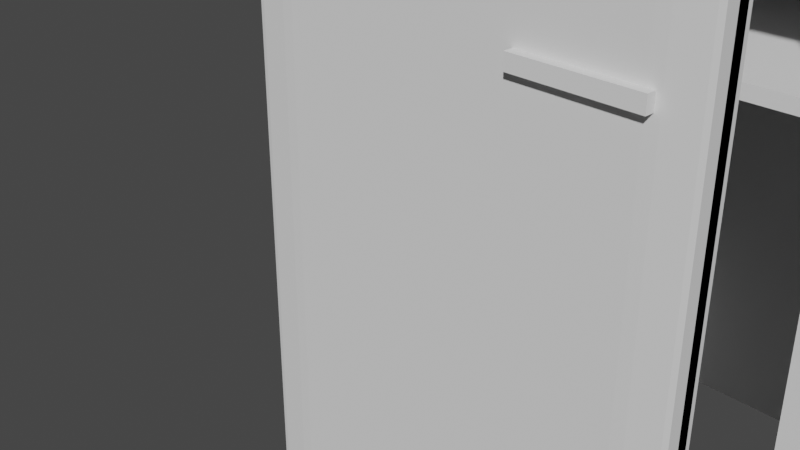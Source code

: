 # Source: fridge.blend  (saved by Blender 2.82.7; exported with 4.5.12 LTS)
import bpy
from mathutils import Matrix  # noqa: F401  (used for matrix-valued properties, if any)

bpy.ops.wm.read_factory_settings(use_empty=True)
scene = bpy.context.scene
scene.name = 'Scene'

# ---- collections
col_collection = bpy.data.collections.new('Collection'); scene.collection.children.link(col_collection)

# ---- world
world_world = bpy.data.worlds.new('World'); scene.world = world_world
world_world.use_nodes = True; world_world.node_tree.nodes.clear()
_N = world_world.node_tree.nodes; _L = world_world.node_tree.links
n0 = _N.new('ShaderNodeOutputWorld'); n0.name = 'World Output'; n0.location = (300, 300)
n1 = _N.new('ShaderNodeBackground'); n1.name = 'Background'; n1.location = (10, 300)
n1.inputs[0].default_value = (0.05088, 0.05088, 0.05088, 1.0)
_L.new(n1.outputs[0], n0.inputs[0])
n0.is_active_output = True
world_world.color = (0.05088, 0.05088, 0.05088)
world_world.use_sun_shadow = False
world_world.sun_shadow_jitter_overblur = 0.0

# ---- cameras
cam_camera = bpy.data.cameras.new('Camera')
cam_camera.clip_end = 100.0
cam_camera.ortho_scale = 7.314

# ---- meshes
me_cube_010 = bpy.data.meshes.new('Cube.010')
me_cube_010.from_pydata([(-1.0, -1.0, -1.0), (-1.0, -1.0, 1.0), (-1.0, 1.0, -1.0), (-1.0, 1.0, 1.0), (1.0, -1.0, -1.0), (1.0, -1.0, 1.0), (1.0, 1.0, -1.0), (1.0, 1.0, 1.0)], [], [(0, 1, 3, 2), (2, 3, 7, 6), (6, 7, 5, 4), (4, 5, 1, 0), (2, 6, 4, 0), (7, 3, 1, 5)])
_uv = me_cube_010.uv_layers.new(name='UVMap')
_uv.uv.foreach_set('vector', [0.375, 0.0, 0.625, 0.0, 0.625, 0.25, 0.375, 0.25, 0.375, 0.25, 0.625, 0.25, 0.625, 0.5, 0.375, 0.5, 0.375, 0.5, 0.625, 0.5, 0.625, 0.75, 0.375, 0.75, 0.375, 0.75, 0.625, 0.75, 0.625, 1.0, 0.375, 1.0, 0.125, 0.5, 0.375, 0.5, 0.375, 0.75, 0.125, 0.75, 0.625, 0.5, 0.875, 0.5, 0.875, 0.75, 0.625, 0.75])
me_cube_010.use_remesh_fix_poles = True
me_cube_010.use_remesh_preserve_attributes = False
me_cube_010.use_mirror_vertex_groups = False
me_cube_010.update()
me_cube_011 = bpy.data.meshes.new('Cube.011')
me_cube_011.from_pydata([(-1.0, -1.0, -1.0), (-1.0, -1.0, 1.0), (-1.0, 1.0, -1.0), (-1.0, 1.0, 1.0), (1.0, -1.0, -1.0), (1.0, -1.0, 1.0), (1.0, 1.0, -1.0), (1.0, 1.0, 1.0)], [], [(0, 1, 3, 2), (2, 3, 7, 6), (6, 7, 5, 4), (4, 5, 1, 0), (2, 6, 4, 0), (7, 3, 1, 5)])
_uv = me_cube_011.uv_layers.new(name='UVMap')
_uv.uv.foreach_set('vector', [0.375, 0.0, 0.625, 0.0, 0.625, 0.25, 0.375, 0.25, 0.375, 0.25, 0.625, 0.25, 0.625, 0.5, 0.375, 0.5, 0.375, 0.5, 0.625, 0.5, 0.625, 0.75, 0.375, 0.75, 0.375, 0.75, 0.625, 0.75, 0.625, 1.0, 0.375, 1.0, 0.125, 0.5, 0.375, 0.5, 0.375, 0.75, 0.125, 0.75, 0.625, 0.5, 0.875, 0.5, 0.875, 0.75, 0.625, 0.75])
me_cube_011.use_remesh_fix_poles = True
me_cube_011.use_remesh_preserve_attributes = False
me_cube_011.use_mirror_vertex_groups = False
me_cube_011.update()
me_cube_012 = bpy.data.meshes.new('Cube.012')
me_cube_012.from_pydata([(-1.0, -1.0, -1.0), (-1.0, -1.0, 1.0), (-1.0, 1.0, -1.0), (-1.0, 1.0, 1.0), (1.0, -1.0, -1.0), (1.0, -1.0, 1.0), (1.0, 1.0, -1.0), (1.0, 1.0, 1.0)], [], [(0, 1, 3, 2), (2, 3, 7, 6), (6, 7, 5, 4), (4, 5, 1, 0), (2, 6, 4, 0), (7, 3, 1, 5)])
_uv = me_cube_012.uv_layers.new(name='UVMap')
_uv.uv.foreach_set('vector', [0.375, 0.0, 0.625, 0.0, 0.625, 0.25, 0.375, 0.25, 0.375, 0.25, 0.625, 0.25, 0.625, 0.5, 0.375, 0.5, 0.375, 0.5, 0.625, 0.5, 0.625, 0.75, 0.375, 0.75, 0.375, 0.75, 0.625, 0.75, 0.625, 1.0, 0.375, 1.0, 0.125, 0.5, 0.375, 0.5, 0.375, 0.75, 0.125, 0.75, 0.625, 0.5, 0.875, 0.5, 0.875, 0.75, 0.625, 0.75])
me_cube_012.use_remesh_fix_poles = True
me_cube_012.use_remesh_preserve_attributes = False
me_cube_012.use_mirror_vertex_groups = False
me_cube_012.update()
me_cube_013 = bpy.data.meshes.new('Cube.013')
me_cube_013.from_pydata([(-1.0, -1.0, -1.0), (-1.0, -1.0, 1.0), (-1.0, 1.0, -1.0), (-1.0, 1.0, 1.0), (1.0, -1.0, -1.0), (1.0, -1.0, 1.0), (1.0, 1.0, -1.0), (1.0, 1.0, 1.0)], [], [(0, 1, 3, 2), (2, 3, 7, 6), (6, 7, 5, 4), (4, 5, 1, 0), (2, 6, 4, 0), (7, 3, 1, 5)])
_uv = me_cube_013.uv_layers.new(name='UVMap')
_uv.uv.foreach_set('vector', [0.375, 0.0, 0.625, 0.0, 0.625, 0.25, 0.375, 0.25, 0.375, 0.25, 0.625, 0.25, 0.625, 0.5, 0.375, 0.5, 0.375, 0.5, 0.625, 0.5, 0.625, 0.75, 0.375, 0.75, 0.375, 0.75, 0.625, 0.75, 0.625, 1.0, 0.375, 1.0, 0.125, 0.5, 0.375, 0.5, 0.375, 0.75, 0.125, 0.75, 0.625, 0.5, 0.875, 0.5, 0.875, 0.75, 0.625, 0.75])
me_cube_013.use_remesh_fix_poles = True
me_cube_013.use_remesh_preserve_attributes = False
me_cube_013.use_mirror_vertex_groups = False
me_cube_013.update()
me_cube_014 = bpy.data.meshes.new('Cube.014')
me_cube_014.from_pydata([(-1.0, -1.0, -1.0), (-1.0, -1.0, 1.0), (-1.0, 1.0, -1.0), (-1.0, 1.0, 1.0), (1.0, -1.0, -1.0), (1.0, -1.0, 1.0), (1.0, 1.0, -1.0), (1.0, 1.0, 1.0)], [], [(0, 1, 3, 2), (2, 3, 7, 6), (6, 7, 5, 4), (4, 5, 1, 0), (2, 6, 4, 0), (7, 3, 1, 5)])
_uv = me_cube_014.uv_layers.new(name='UVMap')
_uv.uv.foreach_set('vector', [0.375, 0.0, 0.625, 0.0, 0.625, 0.25, 0.375, 0.25, 0.375, 0.25, 0.625, 0.25, 0.625, 0.5, 0.375, 0.5, 0.375, 0.5, 0.625, 0.5, 0.625, 0.75, 0.375, 0.75, 0.375, 0.75, 0.625, 0.75, 0.625, 1.0, 0.375, 1.0, 0.125, 0.5, 0.375, 0.5, 0.375, 0.75, 0.125, 0.75, 0.625, 0.5, 0.875, 0.5, 0.875, 0.75, 0.625, 0.75])
me_cube_014.use_remesh_fix_poles = True
me_cube_014.use_remesh_preserve_attributes = False
me_cube_014.use_mirror_vertex_groups = False
me_cube_014.update()
me_cube_015 = bpy.data.meshes.new('Cube.015')
me_cube_015.from_pydata([(-1.0, -1.0, -1.0), (-1.0, -1.0, 1.0), (-1.0, 1.0, -1.0), (-1.0, 1.0, 1.0), (1.0, -1.0, -1.0), (1.0, -1.0, 1.0), (1.0, 1.0, -1.0), (1.0, 1.0, 1.0)], [], [(0, 1, 3, 2), (2, 3, 7, 6), (6, 7, 5, 4), (4, 5, 1, 0), (2, 6, 4, 0), (7, 3, 1, 5)])
_uv = me_cube_015.uv_layers.new(name='UVMap')
_uv.uv.foreach_set('vector', [0.375, 0.0, 0.625, 0.0, 0.625, 0.25, 0.375, 0.25, 0.375, 0.25, 0.625, 0.25, 0.625, 0.5, 0.375, 0.5, 0.375, 0.5, 0.625, 0.5, 0.625, 0.75, 0.375, 0.75, 0.375, 0.75, 0.625, 0.75, 0.625, 1.0, 0.375, 1.0, 0.125, 0.5, 0.375, 0.5, 0.375, 0.75, 0.125, 0.75, 0.625, 0.5, 0.875, 0.5, 0.875, 0.75, 0.625, 0.75])
me_cube_015.use_remesh_fix_poles = True
me_cube_015.use_remesh_preserve_attributes = False
me_cube_015.use_mirror_vertex_groups = False
me_cube_015.update()
me_cube_016 = bpy.data.meshes.new('Cube.016')
me_cube_016.from_pydata([(-1.0, -1.0, -1.0), (-1.0, -1.0, 1.0), (-1.0, 1.0, -1.0), (-1.0, 1.0, 1.0), (1.0, -1.0, -1.0), (1.0, -1.0, 1.0), (1.0, 1.0, -1.0), (1.0, 1.0, 1.0)], [], [(0, 1, 3, 2), (2, 3, 7, 6), (6, 7, 5, 4), (4, 5, 1, 0), (2, 6, 4, 0), (7, 3, 1, 5)])
_uv = me_cube_016.uv_layers.new(name='UVMap')
_uv.uv.foreach_set('vector', [0.375, 0.0, 0.625, 0.0, 0.625, 0.25, 0.375, 0.25, 0.375, 0.25, 0.625, 0.25, 0.625, 0.5, 0.375, 0.5, 0.375, 0.5, 0.625, 0.5, 0.625, 0.75, 0.375, 0.75, 0.375, 0.75, 0.625, 0.75, 0.625, 1.0, 0.375, 1.0, 0.125, 0.5, 0.375, 0.5, 0.375, 0.75, 0.125, 0.75, 0.625, 0.5, 0.875, 0.5, 0.875, 0.75, 0.625, 0.75])
me_cube_016.use_remesh_fix_poles = True
me_cube_016.use_remesh_preserve_attributes = False
me_cube_016.use_mirror_vertex_groups = False
me_cube_016.update()
me_cube_017 = bpy.data.meshes.new('Cube.017')
me_cube_017.from_pydata([(-1.0, -1.0, -1.0), (-1.0, 1.0, -1.0), (1.0, -1.0, -1.0), (1.0, 1.0, -1.0), (-0.9584, -1.0, 1.0), (-1.0, -1.0, 0.9584), (-1.0, 1.0, 0.9584), (-0.9584, 1.0, 1.0), (1.0, -1.0, 0.9671), (0.9671, -1.0, 1.0), (0.9671, 1.0, 1.0), (1.0, 1.0, 0.9671)], [], [(1, 6, 7, 10, 11, 3), (2, 8, 9, 4, 5, 0), (0, 5, 6, 1), (1, 3, 2, 0), (4, 7, 6, 5), (10, 7, 4, 9), (10, 9, 8, 11), (3, 11, 8, 2)])
_uv = me_cube_017.uv_layers.new(name='UVMap')
_uv.uv.foreach_set('vector', [0.375, 0.25, 0.6198, 0.25, 0.625, 0.2552, 0.625, 0.4959, 0.6209, 0.5, 0.375, 0.5, 0.375, 0.75, 0.6209, 0.75, 0.625, 0.7541, 0.625, 0.9948, 0.6198, 1.0, 0.375, 1.0, 0.375, 0.0, 0.6198, 0.0, 0.6198, 0.25, 0.375, 0.25, 0.125, 0.5, 0.375, 0.5, 0.375, 0.75, 0.125, 0.75, 0.8698, 0.75, 0.8698, 0.5, 0.875, 0.5, 0.875, 0.75, 0.6291, 0.5, 0.8698, 0.5, 0.8698, 0.75, 0.6291, 0.75, 0.6291, 0.5, 0.6291, 0.75, 0.6209, 0.75, 0.6209, 0.5, 0.375, 0.5, 0.6209, 0.5, 0.6209, 0.75, 0.375, 0.75])
me_cube_017.use_remesh_fix_poles = True
me_cube_017.use_remesh_preserve_attributes = False
me_cube_017.use_mirror_vertex_groups = False
me_cube_017.update()
me_cube_018 = bpy.data.meshes.new('Cube.018')
me_cube_018.from_pydata([(-0.8465, -0.7923, -0.9775), (-0.7923, -0.7923, -1.0), (-0.7923, -0.8465, -0.9775), (-0.85, -0.85, -0.9481), (-0.7923, -0.9775, -0.8465), (-0.7923, -1.0, -0.7923), (-0.8465, -0.9775, -0.7923), (-0.85, -0.9481, -0.85), (-0.9775, -0.7923, -0.8465), (-0.9481, -0.85, -0.85), (-0.9775, -0.8465, -0.7923), (-1.0, -0.7923, -0.7923), (-0.8465, -0.9775, 0.7923), (-0.7923, -1.0, 0.7923), (-0.7923, -0.9775, 0.8465), (-0.85, -0.9481, 0.85), (-0.7923, -0.8465, 0.9775), (-0.7923, -0.7923, 1.0), (-0.8465, -0.7923, 0.9775), (-0.85, -0.85, 0.9481), (-0.9775, -0.8465, 0.7923), (-0.9481, -0.85, 0.85), (-0.9775, -0.7923, 0.8465), (-1.0, -0.7923, 0.7923), (-0.7923, 0.8465, -0.9775), (-0.7923, 0.7923, -1.0), (-0.8465, 0.7923, -0.9775), (-0.85, 0.85, -0.9481), (-0.9775, 0.7923, -0.8465), (-1.0, 0.7923, -0.7923), (-0.9775, 0.8465, -0.7923), (-0.9481, 0.85, -0.85), (-0.7923, 0.9775, -0.8465), (-0.85, 0.9481, -0.85), (-0.8465, 0.9775, -0.7923), (-0.7923, 1.0, -0.7923), (-0.8465, 0.7923, 0.9775), (-0.7923, 0.7923, 1.0), (-0.7923, 0.8465, 0.9775), (-0.85, 0.85, 0.9481), (-0.7923, 0.9775, 0.8465), (-0.7923, 1.0, 0.7923), (-0.8465, 0.9775, 0.7923), (-0.85, 0.9481, 0.85), (-0.9775, 0.7923, 0.8465), (-0.9481, 0.85, 0.85), (-0.9775, 0.8465, 0.7923), (-1.0, 0.7923, 0.7923), (0.7923, -0.8465, -0.9775), (0.7923, -0.7923, -1.0), (0.8465, -0.7923, -0.9775), (0.85, -0.85, -0.9481), (0.9775, -0.7923, -0.8465), (1.0, -0.7923, -0.7923), (0.9775, -0.8465, -0.7923), (0.9481, -0.85, -0.85), (0.7923, -0.9775, -0.8465), (0.85, -0.9481, -0.85), (0.8465, -0.9775, -0.7923), (0.7923, -1.0, -0.7923), (0.8465, -0.7923, 0.9775), (0.7923, -0.7923, 1.0), (0.7923, -0.8465, 0.9775), (0.85, -0.85, 0.9481), (0.7923, -0.9775, 0.8465), (0.7923, -1.0, 0.7923), (0.8465, -0.9775, 0.7923), (0.85, -0.9481, 0.85), (0.9775, -0.7923, 0.8465), (0.9481, -0.85, 0.85), (0.9775, -0.8465, 0.7923), (1.0, -0.7923, 0.7923), (0.8465, 0.7923, -0.9775), (0.7923, 0.7923, -1.0), (0.7923, 0.8465, -0.9775), (0.85, 0.85, -0.9481), (0.7923, 0.9775, -0.8465), (0.7923, 1.0, -0.7923), (0.8465, 0.9775, -0.7923), (0.85, 0.9481, -0.85), (0.9775, 0.7923, -0.8465), (0.9481, 0.85, -0.85), (0.9775, 0.8465, -0.7923), (1.0, 0.7923, -0.7923), (0.7923, 0.8465, 0.9775), (0.7923, 0.7923, 1.0), (0.8465, 0.7923, 0.9775), (0.85, 0.85, 0.9481), (0.9775, 0.7923, 0.8465), (1.0, 0.7923, 0.7923), (0.9775, 0.8465, 0.7923), (0.9481, 0.85, 0.85), (0.7923, 0.9775, 0.8465), (0.85, 0.9481, 0.85), (0.8465, 0.9775, 0.7923), (0.7923, 1.0, 0.7923)], [], [(11, 23, 47, 29), (86, 60, 68, 88), (74, 24, 32, 76), (15, 19, 21), (39, 43, 45), (25, 73, 49, 1), (62, 16, 14, 64), (42, 34, 30, 46), (38, 84, 92, 40), (50, 72, 80, 52), (75, 79, 81), (90, 82, 78, 94), (3, 7, 9), (59, 65, 13, 5), (85, 37, 17, 61), (35, 41, 95, 77), (27, 31, 33), (51, 55, 57), (87, 91, 93), (66, 58, 54, 70), (63, 67, 69), (83, 89, 71, 53), (6, 12, 20, 10), (18, 36, 44, 22), (2, 48, 56, 4), (0, 1, 2, 3), (4, 5, 6, 7), (8, 9, 10, 11), (12, 13, 14, 15), (16, 17, 18, 19), (20, 21, 22, 23), (24, 25, 26, 27), (28, 29, 30, 31), (32, 33, 34, 35), (36, 37, 38, 39), (40, 41, 42, 43), (44, 45, 46, 47), (48, 49, 50, 51), (52, 53, 54, 55), (56, 57, 58, 59), (60, 61, 62, 63), (64, 65, 66, 67), (68, 69, 70, 71), (72, 73, 74, 75), (76, 77, 78, 79), (80, 81, 82, 83), (84, 85, 86, 87), (88, 89, 90, 91), (92, 93, 94, 95), (8, 0, 3, 9), (2, 4, 7, 3), (6, 10, 9, 7), (20, 12, 15, 21), (14, 16, 19, 15), (18, 22, 21, 19), (32, 24, 27, 33), (26, 28, 31, 27), (30, 34, 33, 31), (44, 36, 39, 45), (38, 40, 43, 39), (42, 46, 45, 43), (56, 48, 51, 57), (50, 52, 55, 51), (54, 58, 57, 55), (68, 60, 63, 69), (62, 64, 67, 63), (66, 70, 69, 67), (80, 72, 75, 81), (74, 76, 79, 75), (78, 82, 81, 79), (92, 84, 87, 93), (86, 88, 91, 87), (90, 94, 93, 91), (25, 1, 0, 26), (11, 29, 28, 8), (5, 13, 12, 6), (23, 11, 10, 20), (17, 37, 36, 18), (47, 23, 22, 44), (41, 35, 34, 42), (29, 47, 46, 30), (73, 25, 24, 74), (35, 77, 76, 32), (37, 85, 84, 38), (95, 41, 40, 92), (89, 83, 82, 90), (77, 95, 94, 78), (49, 73, 72, 50), (83, 53, 52, 80), (85, 61, 60, 86), (71, 89, 88, 68), (65, 59, 58, 66), (53, 71, 70, 54), (1, 49, 48, 2), (59, 5, 4, 56), (61, 17, 16, 62), (13, 65, 64, 14), (26, 0, 8, 28)])
_uv = me_cube_018.uv_layers.new(name='UVMap')
_uv.uv.foreach_set('vector', [0.401, 0.02597, 0.599, 0.02597, 0.599, 0.224, 0.401, 0.224, 0.6414, 0.526, 0.6414, 0.724, 0.6086, 0.724, 0.6086, 0.526, 0.349, 0.5192, 0.151, 0.5192, 0.151, 0.5028, 0.349, 0.5028, 0.6062, 0.9812, 0.6185, 0.9812, 0.6062, 0.9935, 0.8562, 0.5188, 0.8562, 0.5065, 0.8685, 0.5188, 0.151, 0.526, 0.349, 0.526, 0.349, 0.724, 0.151, 0.724, 0.651, 0.7308, 0.849, 0.7308, 0.849, 0.7472, 0.651, 0.7472, 0.599, 0.2664, 0.401, 0.2664, 0.401, 0.2336, 0.599, 0.2336, 0.849, 0.5192, 0.651, 0.5192, 0.651, 0.5028, 0.849, 0.5028, 0.3586, 0.724, 0.3586, 0.526, 0.3914, 0.526, 0.3914, 0.724, 0.3562, 0.5188, 0.3562, 0.5065, 0.3685, 0.5188, 0.599, 0.5164, 0.401, 0.5164, 0.401, 0.4836, 0.599, 0.4836, 0.1438, 0.7312, 0.1438, 0.7435, 0.1315, 0.7312, 0.401, 0.776, 0.599, 0.776, 0.599, 0.974, 0.401, 0.974, 0.651, 0.526, 0.849, 0.526, 0.849, 0.724, 0.651, 0.724, 0.401, 0.276, 0.599, 0.276, 0.599, 0.474, 0.401, 0.474, 0.1438, 0.5188, 0.1315, 0.5188, 0.1438, 0.5065, 0.3562, 0.7312, 0.3685, 0.7312, 0.3562, 0.7435, 0.6438, 0.5188, 0.6315, 0.5188, 0.6438, 0.5065, 0.599, 0.7664, 0.401, 0.7664, 0.401, 0.7336, 0.599, 0.7336, 0.6438, 0.7312, 0.6438, 0.7435, 0.6315, 0.7312, 0.401, 0.526, 0.599, 0.526, 0.599, 0.724, 0.401, 0.724, 0.401, 0.9808, 0.599, 0.9808, 0.599, 0.9972, 0.401, 0.9972, 0.8558, 0.724, 0.8558, 0.526, 0.8722, 0.526, 0.8722, 0.724, 0.151, 0.7308, 0.349, 0.7308, 0.349, 0.7472, 0.151, 0.7472, 0.1442, 0.724, 0.151, 0.724, 0.151, 0.7308, 0.1438, 0.7312, 0.151, 0.7472, 0.151, 0.75, 0.147, 0.75, 0.147, 0.7451, 0.1278, 0.724, 0.1299, 0.728, 0.125, 0.728, 0.125, 0.724, 0.599, 0.9808, 0.599, 0.978, 0.603, 0.978, 0.603, 0.9829, 0.849, 0.7308, 0.849, 0.728, 0.853, 0.728, 0.853, 0.7329, 0.599, 0.9972, 0.603, 0.9951, 0.603, 1.0, 0.599, 1.0, 0.151, 0.5192, 0.151, 0.526, 0.1442, 0.526, 0.1438, 0.5188, 0.1278, 0.526, 0.125, 0.526, 0.125, 0.522, 0.1299, 0.522, 0.151, 0.5028, 0.147, 0.5049, 0.147, 0.5, 0.151, 0.5, 0.8558, 0.526, 0.849, 0.526, 0.849, 0.5192, 0.8562, 0.5188, 0.849, 0.5028, 0.849, 0.5, 0.853, 0.5, 0.853, 0.5049, 0.8722, 0.526, 0.8701, 0.522, 0.875, 0.522, 0.875, 0.526, 0.349, 0.7308, 0.349, 0.728, 0.353, 0.728, 0.353, 0.7329, 0.3914, 0.724, 0.397, 0.724, 0.397, 0.728, 0.3873, 0.728, 0.349, 0.7472, 0.353, 0.7451, 0.353, 0.75, 0.349, 0.75, 0.6414, 0.724, 0.647, 0.724, 0.647, 0.728, 0.6373, 0.728, 0.651, 0.7472, 0.651, 0.75, 0.647, 0.75, 0.647, 0.7451, 0.6086, 0.724, 0.6127, 0.728, 0.603, 0.728, 0.603, 0.724, 0.3586, 0.526, 0.353, 0.526, 0.353, 0.522, 0.3627, 0.522, 0.349, 0.5028, 0.349, 0.5, 0.353, 0.5, 0.353, 0.5049, 0.3914, 0.526, 0.3873, 0.522, 0.397, 0.522, 0.397, 0.526, 0.651, 0.5192, 0.651, 0.522, 0.647, 0.522, 0.647, 0.5171, 0.6086, 0.526, 0.603, 0.526, 0.603, 0.522, 0.6127, 0.522, 0.651, 0.5028, 0.647, 0.5049, 0.647, 0.5, 0.651, 0.5, 0.1278, 0.724, 0.1442, 0.724, 0.1438, 0.7312, 0.1315, 0.7312, 0.151, 0.7308, 0.151, 0.7472, 0.1438, 0.7435, 0.1438, 0.7312, 0.401, 0.9808, 0.401, 0.9972, 0.397, 0.9951, 0.397, 0.9829, 0.599, 0.9972, 0.599, 0.9808, 0.6062, 0.9812, 0.6062, 0.9935, 0.849, 0.7472, 0.849, 0.7308, 0.853, 0.7329, 0.853, 0.7451, 0.8558, 0.724, 0.8722, 0.724, 0.8701, 0.728, 0.8579, 0.728, 0.151, 0.5028, 0.151, 0.5192, 0.1438, 0.5188, 0.1438, 0.5065, 0.1442, 0.526, 0.1278, 0.526, 0.1315, 0.5188, 0.1438, 0.5188, 0.401, 0.2336, 0.401, 0.2664, 0.397, 0.2623, 0.397, 0.2377, 0.8722, 0.526, 0.8558, 0.526, 0.8562, 0.5188, 0.8685, 0.5188, 0.849, 0.5192, 0.849, 0.5028, 0.8562, 0.5065, 0.8562, 0.5188, 0.599, 0.2664, 0.599, 0.2336, 0.603, 0.2377, 0.603, 0.2623, 0.349, 0.7472, 0.349, 0.7308, 0.3562, 0.7312, 0.3562, 0.7435, 0.3586, 0.724, 0.3914, 0.724, 0.3873, 0.728, 0.3627, 0.728, 0.401, 0.7336, 0.401, 0.7664, 0.397, 0.7623, 0.397, 0.7377, 0.6086, 0.724, 0.6414, 0.724, 0.6373, 0.728, 0.6127, 0.728, 0.651, 0.7308, 0.651, 0.7472, 0.6438, 0.7435, 0.6438, 0.7312, 0.599, 0.7664, 0.599, 0.7336, 0.603, 0.7377, 0.603, 0.7623, 0.3914, 0.526, 0.3586, 0.526, 0.3627, 0.522, 0.3873, 0.522, 0.349, 0.5192, 0.349, 0.5028, 0.3562, 0.5065, 0.3562, 0.5188, 0.401, 0.4836, 0.401, 0.5164, 0.397, 0.5123, 0.397, 0.4877, 0.651, 0.5028, 0.651, 0.5192, 0.6438, 0.5188, 0.6438, 0.5065, 0.6414, 0.526, 0.6086, 0.526, 0.6127, 0.522, 0.6373, 0.522, 0.599, 0.5164, 0.599, 0.4836, 0.603, 0.4877, 0.603, 0.5123, 0.151, 0.526, 0.151, 0.724, 0.1442, 0.724, 0.1442, 0.526, 0.401, 0.02597, 0.401, 0.224, 0.397, 0.224, 0.397, 0.02597, 0.401, 0.974, 0.599, 0.974, 0.599, 0.9808, 0.401, 0.9808, 0.599, 0.02597, 0.401, 0.02597, 0.401, 0.022, 0.599, 0.022, 0.849, 0.724, 0.849, 0.526, 0.8558, 0.526, 0.8558, 0.724, 0.599, 0.224, 0.599, 0.02597, 0.603, 0.02597, 0.603, 0.224, 0.599, 0.276, 0.401, 0.276, 0.401, 0.2664, 0.599, 0.2664, 0.401, 0.224, 0.599, 0.224, 0.599, 0.2336, 0.401, 0.2336, 0.349, 0.526, 0.151, 0.526, 0.151, 0.5192, 0.349, 0.5192, 0.401, 0.276, 0.401, 0.474, 0.397, 0.474, 0.397, 0.276, 0.849, 0.526, 0.651, 0.526, 0.651, 0.5192, 0.849, 0.5192, 0.599, 0.474, 0.599, 0.276, 0.603, 0.276, 0.603, 0.474, 0.599, 0.526, 0.401, 0.526, 0.401, 0.5164, 0.599, 0.5164, 0.401, 0.474, 0.599, 0.474, 0.599, 0.4836, 0.401, 0.4836, 0.349, 0.724, 0.349, 0.526, 0.3586, 0.526, 0.3586, 0.724, 0.401, 0.526, 0.401, 0.724, 0.3914, 0.724, 0.3914, 0.526, 0.651, 0.526, 0.651, 0.724, 0.6414, 0.724, 0.6414, 0.526, 0.599, 0.724, 0.599, 0.526, 0.6086, 0.526, 0.6086, 0.724, 0.599, 0.776, 0.401, 0.776, 0.401, 0.7664, 0.599, 0.7664, 0.401, 0.724, 0.599, 0.724, 0.599, 0.7336, 0.401, 0.7336, 0.151, 0.724, 0.349, 0.724, 0.349, 0.7308, 0.151, 0.7308, 0.401, 0.776, 0.401, 0.974, 0.397, 0.974, 0.397, 0.776, 0.651, 0.724, 0.849, 0.724, 0.849, 0.7308, 0.651, 0.7308, 0.599, 0.974, 0.599, 0.776, 0.603, 0.776, 0.603, 0.974, 0.1442, 0.526, 0.1442, 0.724, 0.1278, 0.724, 0.1278, 0.526])
me_cube_018.use_remesh_fix_poles = True
me_cube_018.use_remesh_preserve_attributes = False
me_cube_018.use_mirror_vertex_groups = False
me_cube_018.update()
me_cube_019 = bpy.data.meshes.new('Cube.019')
me_cube_019.from_pydata([(-1.0, -1.0, -1.0), (-1.0, -1.0, 1.0), (-1.0, 1.0, -1.0), (-1.0, 1.0, 1.0), (1.0, -1.0, -1.0), (1.0, -1.0, 1.0), (1.0, 1.0, -1.0), (1.0, 1.0, 1.0)], [], [(0, 1, 3, 2), (2, 3, 7, 6), (6, 7, 5, 4), (4, 5, 1, 0), (2, 6, 4, 0), (7, 3, 1, 5)])
_uv = me_cube_019.uv_layers.new(name='UVMap')
_uv.uv.foreach_set('vector', [0.375, 0.0, 0.625, 0.0, 0.625, 0.25, 0.375, 0.25, 0.375, 0.25, 0.625, 0.25, 0.625, 0.5, 0.375, 0.5, 0.375, 0.5, 0.625, 0.5, 0.625, 0.75, 0.375, 0.75, 0.375, 0.75, 0.625, 0.75, 0.625, 1.0, 0.375, 1.0, 0.125, 0.5, 0.375, 0.5, 0.375, 0.75, 0.125, 0.75, 0.625, 0.5, 0.875, 0.5, 0.875, 0.75, 0.625, 0.75])
me_cube_019.use_remesh_fix_poles = True
me_cube_019.use_remesh_preserve_attributes = False
me_cube_019.use_mirror_vertex_groups = False
me_cube_019.update()
me_cube = bpy.data.meshes.new('Cube')
me_cube.from_pydata([(-1.0, -1.0, -1.0), (-1.0, -1.0, 1.0), (-1.0, 1.0, -1.0), (-1.0, 1.0, 1.0), (1.0, -1.0, -1.0), (1.0, -1.0, 1.0), (1.0, 1.0, -1.0), (1.0, 1.0, 1.0)], [], [(0, 1, 3, 2), (2, 3, 7, 6), (6, 7, 5, 4), (4, 5, 1, 0), (2, 6, 4, 0), (7, 3, 1, 5)])
_uv = me_cube.uv_layers.new(name='UVMap')
_uv.uv.foreach_set('vector', [0.375, 0.0, 0.625, 0.0, 0.625, 0.25, 0.375, 0.25, 0.375, 0.25, 0.625, 0.25, 0.625, 0.5, 0.375, 0.5, 0.375, 0.5, 0.625, 0.5, 0.625, 0.75, 0.375, 0.75, 0.375, 0.75, 0.625, 0.75, 0.625, 1.0, 0.375, 1.0, 0.125, 0.5, 0.375, 0.5, 0.375, 0.75, 0.125, 0.75, 0.625, 0.5, 0.875, 0.5, 0.875, 0.75, 0.625, 0.75])
me_cube.use_remesh_fix_poles = True
me_cube.use_remesh_preserve_attributes = False
me_cube.use_mirror_vertex_groups = False
me_cube.update()

# ---- objects
ob_camera = bpy.data.objects.new('Camera', cam_camera)
ob_cube = bpy.data.objects.new('Cube', me_cube_010)
ob_cube_001 = bpy.data.objects.new('Cube.001', me_cube_011)
ob_cube_002 = bpy.data.objects.new('Cube.002', me_cube_012)
ob_cube_003 = bpy.data.objects.new('Cube.003', me_cube_013)
ob_cube_004 = bpy.data.objects.new('Cube.004', me_cube_014)
ob_cube_005 = bpy.data.objects.new('Cube.005', me_cube_015)
ob_cube_006 = bpy.data.objects.new('Cube.006', me_cube_016)
ob_cube_007 = bpy.data.objects.new('Cube.007', me_cube_017)
ob_cube_008 = bpy.data.objects.new('Cube.008', me_cube_018)
ob_cube_009 = bpy.data.objects.new('Cube.009', me_cube_019)
ob_cube_012 = bpy.data.objects.new('Cube.012', me_cube)

# ---- transforms, parenting, visibility, modifiers, constraints
ob_camera.location = (7.359, -13.25, 4.958)
ob_camera.rotation_euler = (1.109, 0.0, 0.8149)
ob_camera.lock_rotations_4d = False
ob_camera.empty_display_type = 'ARROWS'
ob_camera.color = (0.0, 0.0, 0.0, 0.0)
ob_camera.display_type = 'WIRE'
ob_camera.lineart.crease_threshold = 0.0
ob_cube.location = (0.0, 3.0, 0.05596)
ob_cube.scale = (3.22, 0.21, 7.06)
ob_cube.lineart.crease_threshold = 0.0
ob_cube_001.location = (3.0, 0.0, 0.0)
ob_cube_001.rotation_euler = (0.0, 0.0, 1.571)
ob_cube_001.scale = (3.0, 0.2, 7.0)
ob_cube_001.lineart.crease_threshold = 0.0
ob_cube_002.location = (-3.0, 0.0, 0.0)
ob_cube_002.rotation_euler = (0.0, 0.0, 1.571)
ob_cube_002.scale = (3.0, 0.2, 7.0)
ob_cube_002.lineart.crease_threshold = 0.0
ob_cube_003.location = (0.0, 0.0, 5.0)
ob_cube_003.rotation_euler = (1.571, 0.0, 0.0)
ob_cube_003.scale = (3.0, 0.1, 3.0)
ob_cube_003.lineart.crease_threshold = 0.0
ob_cube_004.location = (0.0, 0.0, 3.0)
ob_cube_004.rotation_euler = (1.571, 0.0, 0.0)
ob_cube_004.scale = (3.0, 0.1, 3.0)
ob_cube_004.lineart.crease_threshold = 0.0
ob_cube_005.location = (0.0, 0.0, 1.0)
ob_cube_005.rotation_euler = (1.571, 0.0, 0.0)
ob_cube_005.scale = (3.0, 0.1, 3.0)
ob_cube_005.lineart.crease_threshold = 0.0
ob_cube_006.location = (0.0, 0.0, 5.0)
ob_cube_006.rotation_euler = (1.571, 0.0, 0.0)
ob_cube_006.scale = (3.0, 0.1, 3.0)
ob_cube_006.lineart.crease_threshold = 0.0
ob_cube_007.location = (0.0, 0.0, 7.0)
ob_cube_007.rotation_euler = (1.571, 0.0, 0.0)
ob_cube_007.scale = (3.21, 0.12, 3.1)
ob_cube_007.lineart.crease_threshold = 0.0
ob_cube_008.location = (0.0, -5.541, 0.0)
ob_cube_008.scale = (3.0, 0.2, 7.0)
ob_cube_008.lineart.crease_threshold = 0.0
ob_cube_009.location = (0.0, -5.423, 0.0)
ob_cube_009.scale = (3.0, 0.1, 7.0)
ob_cube_009.lineart.crease_threshold = 0.0
ob_cube_012.location = (1.684, -5.759, 1.768)
ob_cube_012.scale = (0.7913, 0.1, 0.1)
ob_cube_012.lineart.crease_threshold = 0.0

# ---- collection membership
col_collection.objects.link(ob_camera)
col_collection.objects.link(ob_cube)
col_collection.objects.link(ob_cube_001)
col_collection.objects.link(ob_cube_002)
col_collection.objects.link(ob_cube_003)
col_collection.objects.link(ob_cube_004)
col_collection.objects.link(ob_cube_005)
col_collection.objects.link(ob_cube_006)
col_collection.objects.link(ob_cube_007)
col_collection.objects.link(ob_cube_008)
col_collection.objects.link(ob_cube_009)
col_collection.objects.link(ob_cube_012)

# ---- scene / render settings (as saved in the file)
scene.camera = ob_camera
scene.frame_start = 1; scene.frame_end = 250; scene.frame_set(1)
scene.render.engine = 'BLENDER_EEVEE_NEXT'
scene.cycles.use_denoising = False
scene.cycles.samples = 128
scene.cycles.sampling_pattern = 'TABULATED_SOBOL'
scene.cycles.use_adaptive_sampling = False
scene.cycles.use_light_tree = False
scene.view_settings.view_transform = 'Filmic'
bpy.context.view_layer.update()

# ---- added for rendering (the .blend has no usable light): sun
light_auto_sun = bpy.data.lights.new('AutoSun', 'SUN')
light_auto_sun.energy = 3.0
light_auto_sun.angle = 0.0523599
ob_auto_sun = bpy.data.objects.new('AutoSun', light_auto_sun)
scene.collection.objects.link(ob_auto_sun)
ob_auto_sun.rotation_euler = (0.872665, 0.174533, 0.523599)
bpy.context.view_layer.update()

